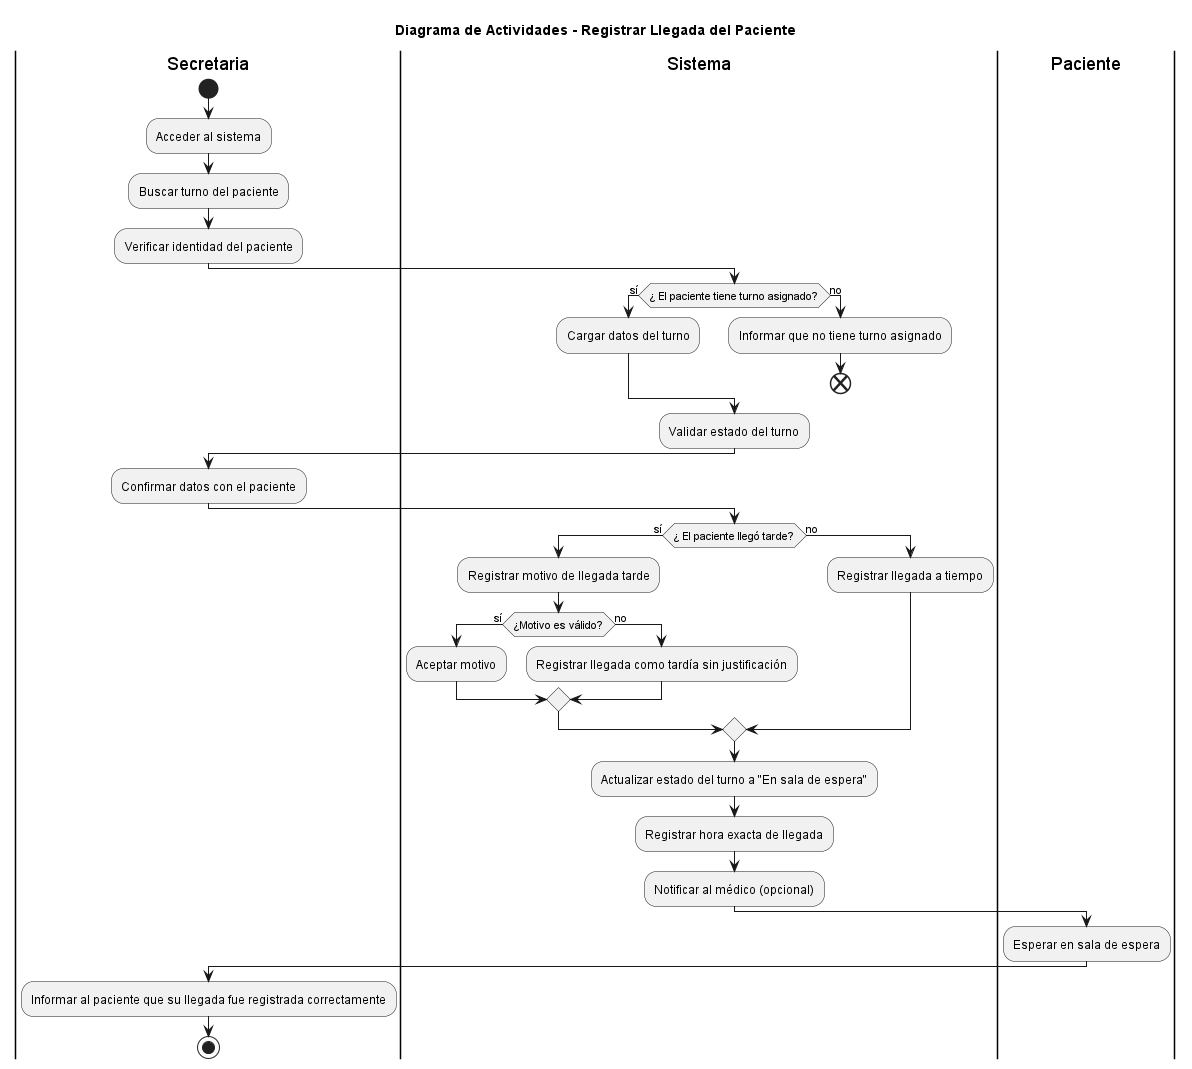

The diagram above was rendered by PlantUML. Its source (embedded in the PNG):
@startuml RegistrarLlegadaPaciente

title Diagrama de Actividades - Registrar Llegada del Paciente



|Secretaria|
start
:Acceder al sistema;
:Buscar turno del paciente;
:Verificar identidad del paciente;

|Sistema|
if (¿ El paciente tiene turno asignado?) then (sí)
  :Cargar datos del turno;
else (no)
  :Informar que no tiene turno asignado;
  end
endif

:Validar estado del turno;

|Secretaria|
:Confirmar datos con el paciente;

|Sistema|
if (¿ El paciente llegó tarde?) then (sí)
  :Registrar motivo de llegada tarde;
  if (¿Motivo es válido?) then (sí)
    :Aceptar motivo;
  else (no)
    :Registrar llegada como tardía sin justificación;
  endif
else (no)
  :Registrar llegada a tiempo;
endif

:Actualizar estado del turno a "En sala de espera";
:Registrar hora exacta de llegada;
:Notificar al médico (opcional);

|Paciente|
:Esperar en sala de espera;

|Secretaria|
:Informar al paciente que su llegada fue registrada correctamente;

stop

@enduml